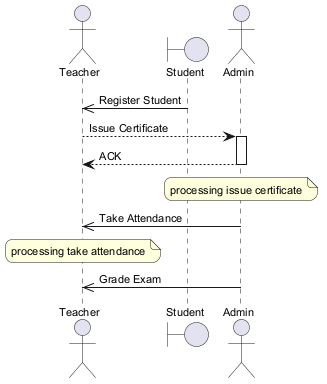

The diagram above was rendered by PlantUML. Its source (embedded in the PNG):
@startuml
skinparam backgroundColor #FFFFFF
skinparam roundCorner 15
skinparam defaultFontSize 11
actor "Teacher" as T
boundary "Student" as S
actor "Admin" as A
S ->> T : Register Student
T --> A : Issue Certificate
activate A
A --> T : ACK
deactivate A
note over A : processing issue certificate
A ->> T : Take Attendance
note over T : processing take attendance
A ->> T : Grade Exam
@enduml